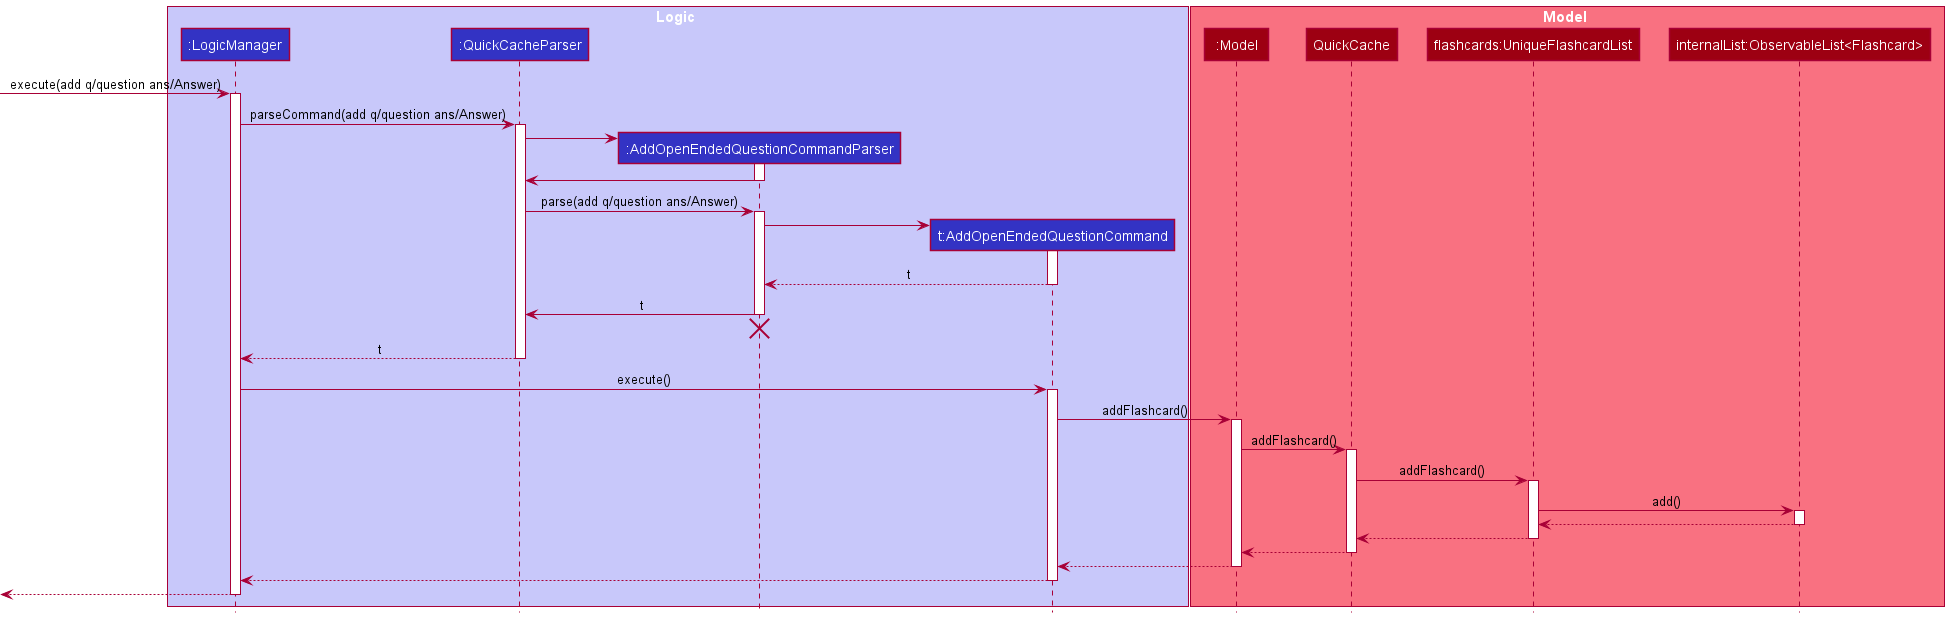

The diagram above was rendered by PlantUML. Its source (embedded in the PNG):
@startuml
!include style.puml

box Logic LOGIC_COLOR_T1
participant ":LogicManager" as LogicManager LOGIC_COLOR
participant ":QuickCacheParser" as QuickCacheParser LOGIC_COLOR
participant ":AddOpenEndedQuestionCommandParser" as AddOpenEndedQuestionCommandParser LOGIC_COLOR
participant "t:AddOpenEndedQuestionCommand" as AddOpenEndedQuestionCommand LOGIC_COLOR
end box

box Model MODEL_COLOR_T1
participant ":Model" as Model MODEL_COLOR
participant "QuickCache" as QuickCache MODEL_COLOR
participant "flashcards:UniqueFlashcardList" as Flashcards MODEL_COLOR
participant "internalList:ObservableList<Flashcard>" as ObservableList MODEL_COLOR
end box
[-> LogicManager : execute(add q/question ans/Answer)
activate LogicManager

LogicManager -> QuickCacheParser : parseCommand(add q/question ans/Answer)
activate QuickCacheParser

create AddOpenEndedQuestionCommandParser
QuickCacheParser -> AddOpenEndedQuestionCommandParser
activate AddOpenEndedQuestionCommandParser

AddOpenEndedQuestionCommandParser -> QuickCacheParser
deactivate AddOpenEndedQuestionCommandParser

QuickCacheParser -> AddOpenEndedQuestionCommandParser : parse(add q/question ans/Answer)
activate AddOpenEndedQuestionCommandParser

create AddOpenEndedQuestionCommand
AddOpenEndedQuestionCommandParser -> AddOpenEndedQuestionCommand
activate AddOpenEndedQuestionCommand

AddOpenEndedQuestionCommand --> AddOpenEndedQuestionCommandParser : t
deactivate AddOpenEndedQuestionCommand

AddOpenEndedQuestionCommandParser -> QuickCacheParser : t
deactivate AddOpenEndedQuestionCommandParser

'Hidden arrow to position the destroy marker below the end of the activation bar.
AddOpenEndedQuestionCommandParser -[hidden]-> QuickCacheParser
destroy AddOpenEndedQuestionCommandParser

QuickCacheParser --> LogicManager : t
deactivate QuickCacheParser

LogicManager -> AddOpenEndedQuestionCommand : execute()
activate AddOpenEndedQuestionCommand

AddOpenEndedQuestionCommand -> Model : addFlashcard()
activate Model

Model -> QuickCache :addFlashcard()
activate QuickCache

QuickCache -> Flashcards :addFlashcard()
activate Flashcards

Flashcards -> ObservableList : add()
activate ObservableList
return

return

return

return

return

[<--LogicManager
deactivate LogicManager
@enduml